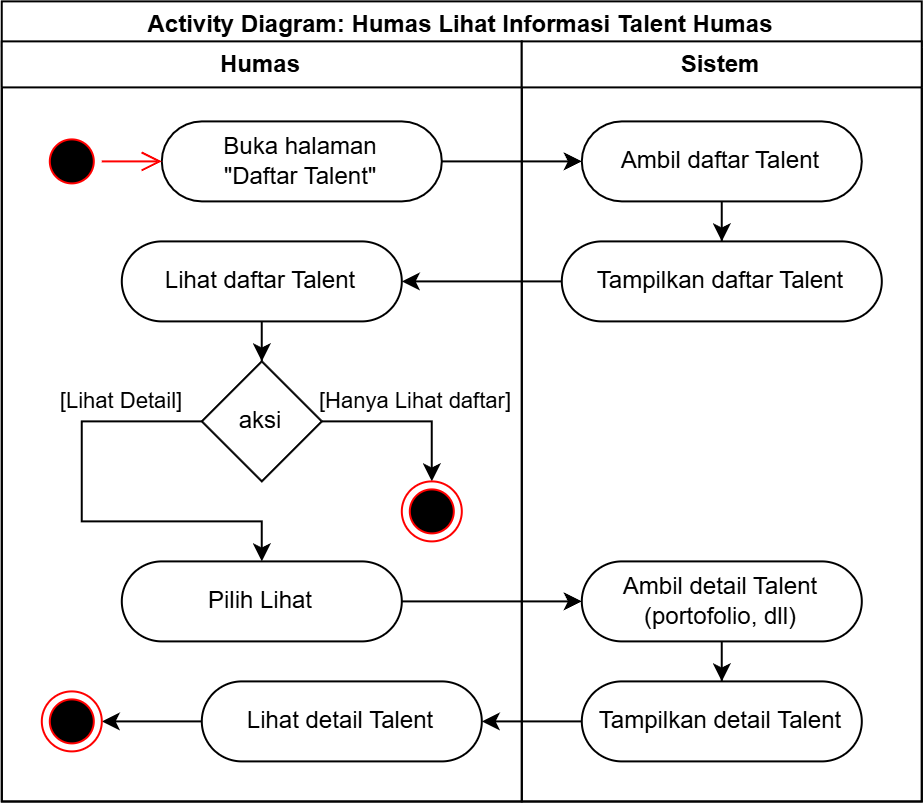

The diagram above was exported from draw.io. Its source (the exported page's mxGraphModel, read from the mxfile embedded in the PNG):
<mxGraphModel dx="2650" dy="2345" grid="1" gridSize="10" guides="1" tooltips="1" connect="1" arrows="1" fold="1" page="1" pageScale="1" pageWidth="850" pageHeight="1100" math="0" shadow="0">
  <root>
    <mxCell id="0" />
    <mxCell id="1" parent="0" />
    <mxCell id="2" parent="1" style="swimlane;whiteSpace=wrap;html=1;fontStyle=0" value="&lt;b&gt;Activity Diagram: Humas Lihat Informasi Talent Humas&lt;/b&gt;" vertex="1">
      <mxGeometry height="400" width="460" x="4200" y="-480" as="geometry">
        <mxRectangle height="30" width="170" x="750" y="600" as="alternateBounds" />
      </mxGeometry>
    </mxCell>
    <mxCell id="3" parent="2" style="swimlane;whiteSpace=wrap;html=1;" value="Humas" vertex="1">
      <mxGeometry height="380" width="260" y="20" as="geometry" />
    </mxCell>
    <mxCell id="4" parent="3" style="rounded=1;whiteSpace=wrap;html=1;arcSize=50;" value="Buka halaman&lt;div&gt;&quot;Daftar Talent&quot;&lt;/div&gt;" vertex="1">
      <mxGeometry height="40" width="140" x="80" y="40" as="geometry" />
    </mxCell>
    <mxCell id="5" parent="3" style="ellipse;html=1;shape=startState;fillColor=#000000;strokeColor=#ff0000;" value="" vertex="1">
      <mxGeometry height="30" width="30" x="20" y="45" as="geometry" />
    </mxCell>
    <mxCell id="6" edge="1" parent="3" source="5" style="edgeStyle=orthogonalEdgeStyle;html=1;verticalAlign=bottom;endArrow=open;endSize=8;strokeColor=#ff0000;rounded=0;" target="4" value="">
      <mxGeometry relative="1" as="geometry">
        <mxPoint x="120" y="80" as="targetPoint" />
      </mxGeometry>
    </mxCell>
    <mxCell id="7" parent="3" style="rounded=1;whiteSpace=wrap;html=1;arcSize=50;" value="Pilih Lihat" vertex="1">
      <mxGeometry height="40" width="140" x="60" y="260" as="geometry" />
    </mxCell>
    <mxCell id="8" edge="1" parent="3" source="9" style="edgeStyle=orthogonalEdgeStyle;rounded=0;orthogonalLoop=1;jettySize=auto;html=1;" target="10" value="">
      <mxGeometry relative="1" as="geometry" />
    </mxCell>
    <mxCell id="9" parent="3" style="rounded=1;whiteSpace=wrap;html=1;arcSize=50;" value="Lihat detail Talent" vertex="1">
      <mxGeometry height="40" width="140" x="100" y="320" as="geometry" />
    </mxCell>
    <mxCell id="10" parent="3" style="ellipse;html=1;shape=endState;fillColor=#000000;strokeColor=#ff0000;" value="" vertex="1">
      <mxGeometry height="30" width="30" x="20" y="325" as="geometry" />
    </mxCell>
    <mxCell id="11" edge="1" parent="3" source="12" style="edgeStyle=orthogonalEdgeStyle;rounded=0;orthogonalLoop=1;jettySize=auto;html=1;" target="15" value="">
      <mxGeometry relative="1" as="geometry" />
    </mxCell>
    <mxCell id="12" parent="3" style="rounded=1;whiteSpace=wrap;html=1;arcSize=50;" value="Lihat daftar Talent" vertex="1">
      <mxGeometry height="40" width="140" x="60" y="100" as="geometry" />
    </mxCell>
    <mxCell id="13" edge="1" parent="3" source="15" style="edgeStyle=orthogonalEdgeStyle;rounded=0;orthogonalLoop=1;jettySize=auto;html=1;" target="7" value="[Lihat Detail]">
      <mxGeometry relative="1" x="-0.6426" y="-10" as="geometry">
        <mxPoint as="offset" />
        <Array as="points">
          <mxPoint x="40.03" y="190.03" />
          <mxPoint x="40.03" y="240.03" />
          <mxPoint x="130.03" y="240.03" />
        </Array>
        <mxPoint x="40" y="220" as="targetPoint" />
      </mxGeometry>
    </mxCell>
    <mxCell id="14" edge="1" parent="3" source="15" style="edgeStyle=orthogonalEdgeStyle;rounded=0;orthogonalLoop=1;jettySize=auto;html=1;" target="16" value="[Hanya Lihat daftar]">
      <mxGeometry relative="1" x="0.1111" y="10" as="geometry">
        <mxPoint as="offset" />
        <Array as="points">
          <mxPoint x="215" y="190" />
        </Array>
        <mxPoint x="245" y="260" as="targetPoint" />
      </mxGeometry>
    </mxCell>
    <mxCell id="15" parent="3" style="rhombus;whiteSpace=wrap;html=1;rounded=1;arcSize=0;" value="aksi" vertex="1">
      <mxGeometry height="60" width="60" x="100" y="160" as="geometry" />
    </mxCell>
    <mxCell id="16" parent="3" style="ellipse;html=1;shape=endState;fillColor=#000000;strokeColor=#ff0000;" value="" vertex="1">
      <mxGeometry height="30" width="30" x="200" y="220" as="geometry" />
    </mxCell>
    <mxCell id="17" parent="2" style="swimlane;whiteSpace=wrap;html=1;" value="Sistem" vertex="1">
      <mxGeometry height="380" width="200" x="260" y="20" as="geometry" />
    </mxCell>
    <mxCell id="18" edge="1" parent="17" source="19" style="edgeStyle=orthogonalEdgeStyle;rounded=0;orthogonalLoop=1;jettySize=auto;html=1;" target="22">
      <mxGeometry relative="1" as="geometry" />
    </mxCell>
    <mxCell id="19" parent="17" style="rounded=1;whiteSpace=wrap;html=1;arcSize=50;" value="Ambil daftar Talent" vertex="1">
      <mxGeometry height="40" width="140" x="30" y="40" as="geometry" />
    </mxCell>
    <mxCell id="20" edge="1" parent="17" source="21" style="edgeStyle=orthogonalEdgeStyle;rounded=0;orthogonalLoop=1;jettySize=auto;html=1;" target="23">
      <mxGeometry relative="1" as="geometry" />
    </mxCell>
    <mxCell id="21" parent="17" style="rounded=1;whiteSpace=wrap;html=1;arcSize=50;" value="Ambil detail Talent&lt;div&gt;(portofolio, dll)&lt;/div&gt;" vertex="1">
      <mxGeometry height="40" width="140" x="30" y="260" as="geometry" />
    </mxCell>
    <mxCell id="22" parent="17" style="rounded=1;whiteSpace=wrap;html=1;arcSize=50;" value="Tampilkan daftar Talent" vertex="1">
      <mxGeometry height="40" width="160" x="20" y="100" as="geometry" />
    </mxCell>
    <mxCell id="23" parent="17" style="rounded=1;whiteSpace=wrap;html=1;arcSize=50;" value="Tampilkan detail Talent" vertex="1">
      <mxGeometry height="40" width="140" x="30" y="320" as="geometry" />
    </mxCell>
    <mxCell id="24" edge="1" parent="2" source="4" style="edgeStyle=orthogonalEdgeStyle;rounded=0;orthogonalLoop=1;jettySize=auto;html=1;" target="19">
      <mxGeometry relative="1" as="geometry">
        <Array as="points">
          <mxPoint x="220" y="80" />
          <mxPoint x="220" y="80" />
        </Array>
      </mxGeometry>
    </mxCell>
    <mxCell id="25" edge="1" parent="2" source="7" style="edgeStyle=orthogonalEdgeStyle;rounded=0;orthogonalLoop=1;jettySize=auto;html=1;" target="21">
      <mxGeometry relative="1" as="geometry" />
    </mxCell>
    <mxCell id="26" edge="1" parent="2" source="23" style="edgeStyle=orthogonalEdgeStyle;rounded=0;orthogonalLoop=1;jettySize=auto;html=1;" target="9">
      <mxGeometry relative="1" as="geometry" />
    </mxCell>
    <mxCell id="27" edge="1" parent="2" source="22" style="edgeStyle=orthogonalEdgeStyle;rounded=0;orthogonalLoop=1;jettySize=auto;html=1;" target="12">
      <mxGeometry relative="1" as="geometry">
        <mxPoint x="290" y="140" as="sourcePoint" />
      </mxGeometry>
    </mxCell>
  </root>
</mxGraphModel>